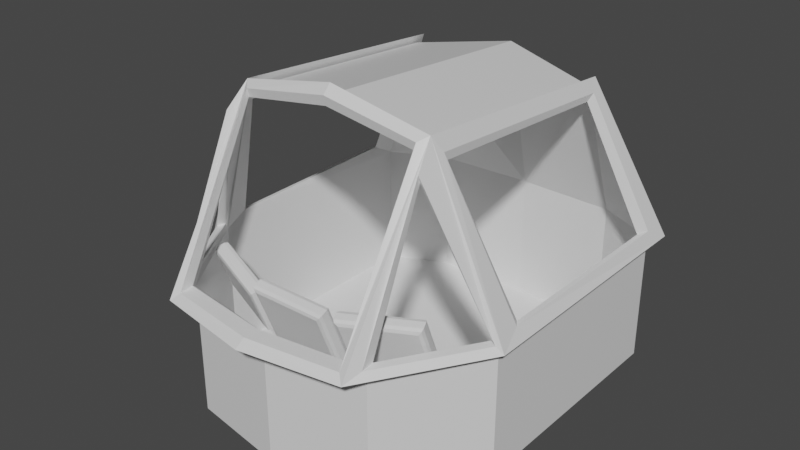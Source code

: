 # Source: BulldogCockpit.blend  (saved by Blender 2.82.7; exported with 4.5.12 LTS)
import bpy
from mathutils import Matrix  # noqa: F401  (used for matrix-valued properties, if any)

bpy.ops.wm.read_factory_settings(use_empty=True)
scene = bpy.context.scene
scene.name = 'Scene'

# ---- collections
col_collection = bpy.data.collections.new('Collection'); scene.collection.children.link(col_collection)

# ---- materials (node trees are filled in below, after node groups)
mat_material = bpy.data.materials.new('Material')
mat_material.alpha_threshold = 0.0
mat_material.use_transparent_shadow = False
mat_material.line_color = (0.0, 0.0, 0.0, 1.0)

# ---- material node trees
mat_material.use_nodes = True; mat_material.node_tree.nodes.clear()
_N = mat_material.node_tree.nodes; _L = mat_material.node_tree.links
n0 = _N.new('ShaderNodeOutputMaterial'); n0.name = 'Material Output'; n0.location = (300, 300)
n1 = _N.new('ShaderNodeBsdfPrincipled'); n1.name = 'Principled BSDF'; n1.location = (10, 300)
n1.distribution = 'GGX'
n1.subsurface_method = 'BURLEY'
n1.inputs[2].default_value = 0.4
n1.inputs[3].default_value = 1.45
n1.inputs[27].default_value = (0.0, 0.0, 0.0, 1.0)
n1.inputs[28].default_value = 1.0
_L.new(n1.outputs[0], n0.inputs[0])
n0.is_active_output = True

# ---- world
world_world = bpy.data.worlds.new('World'); scene.world = world_world
world_world.use_nodes = True; world_world.node_tree.nodes.clear()
_N = world_world.node_tree.nodes; _L = world_world.node_tree.links
n0 = _N.new('ShaderNodeOutputWorld'); n0.name = 'World Output'; n0.location = (300, 300)
n1 = _N.new('ShaderNodeBackground'); n1.name = 'Background'; n1.location = (10, 300)
n1.inputs[0].default_value = (0.05088, 0.05088, 0.05088, 1.0)
_L.new(n1.outputs[0], n0.inputs[0])
n0.is_active_output = True
world_world.color = (0.05088, 0.05088, 0.05088)
world_world.use_sun_shadow = False
world_world.sun_shadow_jitter_overblur = 0.0

# ---- meshes
me_cube = bpy.data.meshes.new('Cube')
me_cube.from_pydata([(-1.122, 1.433, 1.047), (-1.109, -0.2181, 1.003), (-0.6278, -0.9322, 1.002), (-0.6277, -0.3132, 2.09), (-0.7164, 1.312, 1.918), (-0.7145, -0.8537, 1.003), (-0.7145, -0.4001, 1.962), (-0.6776, -0.9753, 0.9537), (-1.114, -0.02528, 1.04), (-0.7221, -0.1965, 2.024), (-1.159, -0.1989, 0.9537), (-1.159, 1.608, 0.9537), (-0.6776, 1.383, 1.997), (-0.6776, -0.2567, 2.124), (-1.094, 1.341, 1.051), (-1.085, 1.505, 0.06745), (-1.081, -0.1655, 1.01), (-1.085, -0.1474, 0.06745), (-0.6764, 1.69, 0.06745), (-0.6296, -0.8364, 1.009), (-0.6764, -0.7749, 0.06745), (-0.6764, 1.69, 0.9635), (-0.6294, -0.2997, 2.032), (-0.7128, 1.248, 1.878), (-0.7111, -0.7626, 1.01), (-0.7111, -0.3814, 1.91), (-0.6764, -0.7749, 0.9635), (-1.087, 0.01565, 1.044), (-0.7181, -0.1901, 1.969), (-1.085, -0.1474, 0.9635), (-1.085, 1.505, 0.9635), (-0.6764, 1.315, 1.952), (-0.6764, -0.2466, 2.063), (1.122, 1.433, 1.047), (1.109, -0.2181, 1.003), (0.0, -1.086, 0.9537), (0.6278, -0.9322, 1.002), (0.6277, -0.3132, 2.09), (0.0, -0.2763, 2.261), (0.7164, 1.312, 1.918), (0.0, -0.3317, 2.202), (0.7145, -0.8537, 1.003), (0.0, -1.017, 0.998), (0.7145, -0.4001, 1.962), (0.6776, -0.9753, 0.9537), (1.114, -0.02528, 1.04), (0.7221, -0.1965, 2.024), (1.159, -0.1989, 0.9537), (1.159, 1.608, 0.9537), (0.6776, 1.383, 1.997), (0.6776, -0.2567, 2.124), (1.094, 1.341, 1.051), (1.085, 1.505, 0.06745), (1.081, -0.1655, 1.01), (1.085, -0.1474, 0.06745), (0.0, 1.712, 0.06745), (0.0, -0.8792, 0.9635), (0.0, -0.8792, 0.06745), (0.0, 1.712, 0.9635), (0.6764, 1.69, 0.06745), (0.6296, -0.8364, 1.009), (0.6764, -0.7749, 0.06745), (0.6764, 1.69, 0.9635), (0.6294, -0.2997, 2.032), (0.0, -0.265, 2.191), (0.7128, 1.248, 1.878), (0.0, 1.446, 2.069), (0.0, -0.3172, 2.137), (0.7111, -0.7626, 1.01), (0.0, -0.9162, 1.005), (0.7111, -0.3814, 1.91), (0.6764, -0.7749, 0.9635), (1.087, 0.01565, 1.044), (0.7181, -0.1901, 1.969), (1.085, -0.1474, 0.9635), (1.085, 1.505, 0.9635), (0.6764, 1.315, 1.952), (0.6764, -0.2466, 2.063), (-0.2178, -0.4257, 0.6427), (-0.2178, -0.5908, 1.062), (0.2178, -0.4257, 0.6427), (0.2178, -0.5908, 1.062), (-0.7503, -0.3076, 0.7993), (-0.7503, -0.3977, 1.028), (-0.3411, -0.4465, 0.7446), (-0.3411, -0.5366, 0.9734), (0.3627, -0.4028, 0.6517), (0.3627, -0.568, 1.071), (0.7746, -0.271, 0.7037), (0.7746, -0.4361, 1.123), (-0.2376, -0.5137, 0.5868), (-0.2658, -0.4772, 0.5709), (-0.2575, -0.4987, 0.5713), (-0.2376, -0.6934, 1.043), (-0.2658, -0.6775, 1.08), (-0.2575, -0.693, 1.065), (0.2376, -0.5137, 0.5868), (0.2658, -0.4772, 0.5709), (0.2575, -0.4987, 0.5713), (0.2376, -0.6934, 1.043), (0.2658, -0.6775, 1.08), (0.2575, -0.693, 1.065), (-0.2658, -0.6346, 1.097), (-0.2376, -0.5981, 1.081), (-0.2575, -0.6131, 1.096), (-0.2376, -0.4184, 0.6243), (-0.2658, -0.4343, 0.5878), (-0.2575, -0.4188, 0.6027), (0.2376, -0.4184, 0.6243), (0.2658, -0.4343, 0.5878), (0.2575, -0.4188, 0.6027), (0.2658, -0.6346, 1.097), (0.2376, -0.5981, 1.081), (0.2575, -0.6131, 1.096), (-0.8041, -0.3831, 0.7472), (-0.8209, -0.3393, 0.7342), (-0.8199, -0.3623, 0.734), (-0.8041, -0.4874, 1.012), (-0.8209, -0.4641, 1.051), (-0.8199, -0.4811, 1.036), (-0.3576, -0.5347, 0.6875), (-0.3215, -0.5088, 0.6675), (-0.3361, -0.5266, 0.6693), (-0.3576, -0.639, 0.9522), (-0.3215, -0.6337, 0.9845), (-0.3361, -0.6454, 0.9711), (-0.8051, -0.4238, 1.067), (-0.7688, -0.3983, 1.048), (-0.7905, -0.4061, 1.066), (-0.7689, -0.2939, 0.7831), (-0.8051, -0.2989, 0.7501), (-0.7905, -0.2873, 0.7638), (-0.3226, -0.4454, 0.7234), (-0.3057, -0.4685, 0.6833), (-0.3067, -0.4515, 0.6991), (-0.3057, -0.5933, 1.0), (-0.3226, -0.5498, 0.9885), (-0.3067, -0.5704, 1.001), (0.3773, -0.4917, 0.5954), (0.3415, -0.4651, 0.5756), (0.3558, -0.4832, 0.5774), (0.3773, -0.6714, 1.052), (0.3415, -0.6655, 1.084), (0.3558, -0.6774, 1.071), (0.8267, -0.3478, 0.6521), (0.8442, -0.3042, 0.639), (0.8429, -0.3272, 0.6388), (0.8267, -0.5275, 1.108), (0.8442, -0.5045, 1.148), (0.8429, -0.5215, 1.132), (0.3265, -0.6249, 1.1), (0.344, -0.5813, 1.087), (0.3278, -0.6019, 1.101), (0.344, -0.4016, 0.6309), (0.3265, -0.4245, 0.5916), (0.3278, -0.4076, 0.6071), (0.7934, -0.2577, 0.6876), (0.8292, -0.2636, 0.655), (0.8149, -0.2516, 0.6686), (0.8292, -0.4639, 1.164), (0.7934, -0.4374, 1.144), (0.8149, -0.4459, 1.162), (-0.2178, -0.6234, 1.049), (-0.2178, -0.4582, 0.6299), (0.2178, -0.4582, 0.6299), (0.2178, -0.6234, 1.049), (-0.7623, -0.4283, 1.016), (-0.7623, -0.3382, 0.7873), (-0.3531, -0.4771, 0.7326), (-0.3531, -0.5672, 0.9614), (0.3741, -0.5988, 1.059), (0.3741, -0.4336, 0.6396), (0.786, -0.3017, 0.6915), (0.786, -0.4669, 1.111)], [], [(20, 17, 29, 26), (21, 31, 30), (17, 15, 30, 29), (42, 2, 7, 35), (2, 3, 13, 7), (3, 40, 38, 13), (5, 1, 10, 7), (6, 5, 7, 13), (1, 6, 13, 10), (8, 0, 11, 10), (4, 9, 13, 12), (9, 8, 10, 13), (0, 4, 12, 11), (18, 55, 58, 21), (18, 20, 57, 55), (15, 17, 20, 18), (15, 18, 21, 30), (57, 20, 26, 56), (58, 66, 31, 21), (66, 64, 32, 31), (69, 56, 26, 19), (19, 26, 32, 22), (22, 32, 64, 67), (24, 26, 29, 16), (25, 32, 26, 24), (16, 29, 32, 25), (27, 29, 30, 14), (23, 31, 32, 28), (28, 32, 29, 27), (14, 30, 31, 23), (42, 69, 19, 2), (2, 19, 22, 3), (5, 24, 16, 1), (6, 25, 24, 5), (1, 16, 25, 6), (8, 27, 14, 0), (9, 28, 27, 8), (0, 14, 23, 4), (4, 23, 28, 9), (3, 22, 67, 40), (61, 71, 74, 54), (62, 75, 76), (54, 74, 75, 52), (42, 35, 44, 36), (36, 44, 50, 37), (37, 50, 38, 40), (41, 44, 47, 34), (43, 50, 44, 41), (34, 47, 50, 43), (45, 47, 48, 33), (39, 49, 50, 46), (46, 50, 47, 45), (33, 48, 49, 39), (59, 62, 58, 55), (59, 55, 57, 61), (52, 59, 61, 54), (52, 75, 62, 59), (57, 56, 71, 61), (58, 62, 76, 66), (66, 76, 77, 64), (69, 60, 71, 56), (60, 63, 77, 71), (63, 67, 64, 77), (68, 53, 74, 71), (70, 68, 71, 77), (53, 70, 77, 74), (72, 51, 75, 74), (65, 73, 77, 76), (73, 72, 74, 77), (51, 65, 76, 75), (42, 36, 60, 69), (36, 37, 63, 60), (41, 34, 53, 68), (43, 41, 68, 70), (34, 43, 70, 53), (45, 33, 51, 72), (46, 45, 72, 73), (33, 39, 65, 51), (39, 46, 73, 65), (37, 40, 67, 63), (96, 99, 93, 90), (81, 80, 164, 165), (79, 78, 105, 103), (111, 102, 94, 100), (91, 94, 102, 106), (109, 111, 100, 97), (81, 79, 103, 112), (80, 81, 112, 108), (78, 80, 108, 105), (130, 133, 121, 115), (80, 78, 163, 164), (79, 81, 165, 162), (78, 79, 162, 163), (120, 123, 117, 114), (85, 84, 168, 169), (83, 82, 129, 127), (135, 126, 118, 124), (115, 118, 126, 130), (133, 135, 124, 121), (85, 83, 127, 136), (84, 85, 136, 132), (82, 84, 132, 129), (154, 157, 145, 139), (84, 82, 167, 168), (83, 85, 169, 166), (82, 83, 166, 167), (144, 147, 141, 138), (89, 88, 172, 173), (87, 86, 153, 151), (159, 150, 142, 148), (139, 142, 150, 154), (157, 159, 148, 145), (89, 87, 151, 160), (88, 89, 160, 156), (86, 88, 156, 153), (88, 86, 171, 172), (87, 89, 173, 170), (86, 87, 170, 171), (90, 93, 95, 92), (92, 95, 94, 91), (103, 105, 107, 104), (104, 107, 106, 102), (109, 106, 107, 110), (110, 107, 105, 108), (102, 111, 113, 104), (104, 113, 112, 103), (111, 109, 110, 113), (113, 110, 108, 112), (99, 96, 98, 101), (101, 98, 97, 100), (91, 97, 98, 92), (92, 98, 96, 90), (100, 94, 95, 101), (101, 95, 93, 99), (114, 117, 119, 116), (116, 119, 118, 115), (127, 129, 131, 128), (128, 131, 130, 126), (133, 130, 131, 134), (134, 131, 129, 132), (126, 135, 137, 128), (128, 137, 136, 127), (135, 133, 134, 137), (137, 134, 132, 136), (123, 120, 122, 125), (125, 122, 121, 124), (115, 121, 122, 116), (116, 122, 120, 114), (124, 118, 119, 125), (125, 119, 117, 123), (138, 141, 143, 140), (140, 143, 142, 139), (151, 153, 155, 152), (152, 155, 154, 150), (157, 154, 155, 158), (158, 155, 153, 156), (150, 159, 161, 152), (152, 161, 160, 151), (159, 157, 158, 161), (161, 158, 156, 160), (147, 144, 146, 149), (149, 146, 145, 148), (139, 145, 146, 140), (140, 146, 144, 138), (148, 142, 143, 149), (149, 143, 141, 147), (106, 109, 97, 91)])
_uv = me_cube.uv_layers.new(name='UVMap')
_uv.uv.foreach_set('vector', [0.375, 0.9375, 0.375, 1.0, 0.625, 1.0, 0.625, 0.9375, 0.8125, 0.5, 0.8125, 0.5639, 0.875, 0.5, 0.375, 0.0, 0.375, 0.25, 0.625, 0.25, 0.625, 0.0, 0.7565, 0.7462, 0.806, 0.7466, 0.8125, 0.75, 0.75, 0.75, 0.806, 0.7466, 0.8061, 0.6696, 0.8125, 0.6693, 0.8125, 0.75, 0.8061, 0.6696, 0.7565, 0.6468, 0.75, 0.64, 0.8125, 0.6693, 0.8173, 0.7466, 0.8684, 0.7466, 0.875, 0.75, 0.8125, 0.75, 0.8173, 0.6805, 0.8173, 0.7466, 0.8125, 0.75, 0.8125, 0.6693, 0.8684, 0.7466, 0.8173, 0.6805, 0.8125, 0.6693, 0.875, 0.75, 0.87, 0.732, 0.8692, 0.5176, 0.875, 0.5, 0.875, 0.75, 0.8184, 0.5691, 0.8174, 0.6656, 0.8125, 0.6693, 0.8125, 0.5639, 0.8174, 0.6656, 0.87, 0.732, 0.875, 0.75, 0.8125, 0.6693, 0.8692, 0.5176, 0.8184, 0.5691, 0.8125, 0.5639, 0.875, 0.5, 0.375, 0.3125, 0.375, 0.375, 0.625, 0.375, 0.625, 0.3125, 0.1875, 0.5, 0.1875, 0.75, 0.25, 0.75, 0.25, 0.5, 0.125, 0.5, 0.125, 0.75, 0.1875, 0.75, 0.1875, 0.5, 0.375, 0.25, 0.375, 0.3125, 0.625, 0.3125, 0.625, 0.25, 0.375, 0.875, 0.375, 0.9375, 0.625, 0.9375, 0.625, 0.875, 0.75, 0.5, 0.75, 0.5686, 0.8125, 0.5639, 0.8125, 0.5, 0.75, 0.5686, 0.75, 0.64, 0.8125, 0.6693, 0.8125, 0.5639, 0.7565, 0.7462, 0.75, 0.75, 0.8125, 0.75, 0.806, 0.7466, 0.806, 0.7466, 0.8125, 0.75, 0.8125, 0.6693, 0.8061, 0.6696, 0.8061, 0.6696, 0.8125, 0.6693, 0.75, 0.64, 0.7565, 0.6468, 0.8173, 0.7466, 0.8125, 0.75, 0.875, 0.75, 0.8684, 0.7466, 0.8173, 0.6805, 0.8125, 0.6693, 0.8125, 0.75, 0.8173, 0.7466, 0.8684, 0.7466, 0.875, 0.75, 0.8125, 0.6693, 0.8173, 0.6805, 0.87, 0.732, 0.875, 0.75, 0.875, 0.5, 0.8692, 0.5176, 0.8184, 0.5691, 0.8125, 0.5639, 0.8125, 0.6693, 0.8174, 0.6656, 0.8174, 0.6656, 0.8125, 0.6693, 0.875, 0.75, 0.87, 0.732, 0.8692, 0.5176, 0.875, 0.5, 0.8125, 0.5639, 0.8184, 0.5691, 0.7565, 0.7462, 0.7565, 0.7462, 0.806, 0.7466, 0.806, 0.7466, 0.806, 0.7466, 0.806, 0.7466, 0.8061, 0.6696, 0.8061, 0.6696, 0.8173, 0.7466, 0.8173, 0.7466, 0.8684, 0.7466, 0.8684, 0.7466, 0.8173, 0.6805, 0.8173, 0.6805, 0.8173, 0.7466, 0.8173, 0.7466, 0.8684, 0.7466, 0.8684, 0.7466, 0.8173, 0.6805, 0.8173, 0.6805, 0.87, 0.732, 0.87, 0.732, 0.8692, 0.5176, 0.8692, 0.5176, 0.8174, 0.6656, 0.8174, 0.6656, 0.87, 0.732, 0.87, 0.732, 0.8692, 0.5176, 0.8692, 0.5176, 0.8184, 0.5691, 0.8184, 0.5691, 0.8184, 0.5691, 0.8184, 0.5691, 0.8174, 0.6656, 0.8174, 0.6656, 0.8061, 0.6696, 0.8061, 0.6696, 0.7565, 0.6468, 0.7565, 0.6468, 0.375, 0.9375, 0.625, 0.9375, 0.625, 1.0, 0.375, 1.0, 0.8125, 0.5, 0.875, 0.5, 0.8125, 0.5639, 0.375, 0.0, 0.625, 0.0, 0.625, 0.25, 0.375, 0.25, 0.7565, 0.7462, 0.75, 0.75, 0.8125, 0.75, 0.806, 0.7466, 0.806, 0.7466, 0.8125, 0.75, 0.8125, 0.6693, 0.8061, 0.6696, 0.8061, 0.6696, 0.8125, 0.6693, 0.75, 0.64, 0.7565, 0.6468, 0.8173, 0.7466, 0.8125, 0.75, 0.875, 0.75, 0.8684, 0.7466, 0.8173, 0.6805, 0.8125, 0.6693, 0.8125, 0.75, 0.8173, 0.7466, 0.8684, 0.7466, 0.875, 0.75, 0.8125, 0.6693, 0.8173, 0.6805, 0.87, 0.732, 0.875, 0.75, 0.875, 0.5, 0.8692, 0.5176, 0.8184, 0.5691, 0.8125, 0.5639, 0.8125, 0.6693, 0.8174, 0.6656, 0.8174, 0.6656, 0.8125, 0.6693, 0.875, 0.75, 0.87, 0.732, 0.8692, 0.5176, 0.875, 0.5, 0.8125, 0.5639, 0.8184, 0.5691, 0.375, 0.3125, 0.625, 0.3125, 0.625, 0.375, 0.375, 0.375, 0.1875, 0.5, 0.25, 0.5, 0.25, 0.75, 0.1875, 0.75, 0.125, 0.5, 0.1875, 0.5, 0.1875, 0.75, 0.125, 0.75, 0.375, 0.25, 0.625, 0.25, 0.625, 0.3125, 0.375, 0.3125, 0.375, 0.875, 0.625, 0.875, 0.625, 0.9375, 0.375, 0.9375, 0.75, 0.5, 0.8125, 0.5, 0.8125, 0.5639, 0.75, 0.5686, 0.75, 0.5686, 0.8125, 0.5639, 0.8125, 0.6693, 0.75, 0.64, 0.7565, 0.7462, 0.806, 0.7466, 0.8125, 0.75, 0.75, 0.75, 0.806, 0.7466, 0.8061, 0.6696, 0.8125, 0.6693, 0.8125, 0.75, 0.8061, 0.6696, 0.7565, 0.6468, 0.75, 0.64, 0.8125, 0.6693, 0.8173, 0.7466, 0.8684, 0.7466, 0.875, 0.75, 0.8125, 0.75, 0.8173, 0.6805, 0.8173, 0.7466, 0.8125, 0.75, 0.8125, 0.6693, 0.8684, 0.7466, 0.8173, 0.6805, 0.8125, 0.6693, 0.875, 0.75, 0.87, 0.732, 0.8692, 0.5176, 0.875, 0.5, 0.875, 0.75, 0.8184, 0.5691, 0.8174, 0.6656, 0.8125, 0.6693, 0.8125, 0.5639, 0.8174, 0.6656, 0.87, 0.732, 0.875, 0.75, 0.8125, 0.6693, 0.8692, 0.5176, 0.8184, 0.5691, 0.8125, 0.5639, 0.875, 0.5, 0.7565, 0.7462, 0.806, 0.7466, 0.806, 0.7466, 0.7565, 0.7462, 0.806, 0.7466, 0.8061, 0.6696, 0.8061, 0.6696, 0.806, 0.7466, 0.8173, 0.7466, 0.8684, 0.7466, 0.8684, 0.7466, 0.8173, 0.7466, 0.8173, 0.6805, 0.8173, 0.7466, 0.8173, 0.7466, 0.8173, 0.6805, 0.8684, 0.7466, 0.8173, 0.6805, 0.8173, 0.6805, 0.8684, 0.7466, 0.87, 0.732, 0.8692, 0.5176, 0.8692, 0.5176, 0.87, 0.732, 0.8174, 0.6656, 0.87, 0.732, 0.87, 0.732, 0.8174, 0.6656, 0.8692, 0.5176, 0.8184, 0.5691, 0.8184, 0.5691, 0.8692, 0.5176, 0.8184, 0.5691, 0.8174, 0.6656, 0.8174, 0.6656, 0.8184, 0.5691, 0.8061, 0.6696, 0.7565, 0.6468, 0.7565, 0.6468, 0.8061, 0.6696, 0.3879, 0.7632, 0.6121, 0.7632, 0.6121, 0.9868, 0.3879, 0.9868, 0.6031, 0.4774, 0.3969, 0.4774, 0.3969, 0.4774, 0.6031, 0.4774, 0.6031, 0.2726, 0.3969, 0.2726, 0.3879, 0.2632, 0.6121, 0.2632, 0.625, 0.5687, 0.875, 0.5687, 0.875, 0.6813, 0.625, 0.6813, 0.375, 0.0687, 0.625, 0.0687, 0.625, 0.1813, 0.375, 0.1813, 0.375, 0.5687, 0.625, 0.5687, 0.625, 0.6813, 0.375, 0.6813, 0.6031, 0.4774, 0.6031, 0.2726, 0.6121, 0.2632, 0.6121, 0.4868, 0.3969, 0.4774, 0.6031, 0.4774, 0.6121, 0.4868, 0.3879, 0.4868, 0.3969, 0.2726, 0.3969, 0.4774, 0.3879, 0.4868, 0.3879, 0.2632, 0.125, 0.5687, 0.375, 0.5687, 0.375, 0.6813, 0.125, 0.6813, 0.3969, 0.4774, 0.3969, 0.2726, 0.3969, 0.2726, 0.3969, 0.4774, 0.6031, 0.2726, 0.6031, 0.4774, 0.6031, 0.4774, 0.6031, 0.2726, 0.3969, 0.2726, 0.6031, 0.2726, 0.6031, 0.2726, 0.3969, 0.2726, 0.3956, 0.7632, 0.6044, 0.7632, 0.6044, 0.9868, 0.3956, 0.9868, 0.6031, 0.4774, 0.3969, 0.4774, 0.3969, 0.4774, 0.6031, 0.4774, 0.6031, 0.2726, 0.3969, 0.2726, 0.3879, 0.2633, 0.6121, 0.2633, 0.625, 0.5687, 0.875, 0.5687, 0.875, 0.6813, 0.625, 0.6813, 0.375, 0.0687, 0.625, 0.0687, 0.625, 0.1813, 0.375, 0.1813, 0.375, 0.5687, 0.625, 0.5687, 0.625, 0.6813, 0.375, 0.6813, 0.6031, 0.4774, 0.6031, 0.2726, 0.6121, 0.2633, 0.6121, 0.4867, 0.3969, 0.4774, 0.6031, 0.4774, 0.6121, 0.4867, 0.3879, 0.4867, 0.3969, 0.2726, 0.3969, 0.4774, 0.3879, 0.4867, 0.3879, 0.2633, 0.125, 0.5687, 0.375, 0.5687, 0.375, 0.6813, 0.125, 0.6813, 0.3969, 0.4774, 0.3969, 0.2726, 0.3969, 0.2726, 0.3969, 0.4774, 0.6031, 0.2726, 0.6031, 0.4774, 0.6031, 0.4774, 0.6031, 0.2726, 0.3969, 0.2726, 0.6031, 0.2726, 0.6031, 0.2726, 0.3969, 0.2726, 0.3879, 0.7632, 0.6121, 0.7632, 0.6121, 0.9868, 0.3879, 0.9868, 0.6031, 0.4774, 0.3969, 0.4774, 0.3969, 0.4774, 0.6031, 0.4774, 0.6031, 0.2726, 0.3969, 0.2726, 0.3879, 0.2632, 0.6121, 0.2632, 0.625, 0.5687, 0.875, 0.5687, 0.875, 0.6813, 0.625, 0.6813, 0.375, 0.0687, 0.625, 0.0687, 0.625, 0.1813, 0.375, 0.1813, 0.375, 0.5687, 0.625, 0.5687, 0.625, 0.6813, 0.375, 0.6813, 0.6031, 0.4774, 0.6031, 0.2726, 0.6121, 0.2632, 0.6121, 0.4868, 0.3969, 0.4774, 0.6031, 0.4774, 0.6121, 0.4868, 0.3879, 0.4868, 0.3969, 0.2726, 0.3969, 0.4774, 0.3879, 0.4868, 0.3879, 0.2632, 0.3969, 0.4774, 0.3969, 0.2726, 0.3969, 0.2726, 0.3969, 0.4774, 0.6031, 0.2726, 0.6031, 0.4774, 0.6031, 0.4774, 0.6031, 0.2726, 0.3969, 0.2726, 0.6031, 0.2726, 0.6031, 0.2726, 0.3969, 0.2726, 0.3879, 0.9868, 0.6121, 0.9868, 0.6212, 1.0, 0.3788, 1.0, 0.3788, 0.0, 0.6212, 0.0, 0.625, 0.0687, 0.375, 0.0687, 0.6121, 0.2632, 0.3879, 0.2632, 0.3788, 0.25, 0.6212, 0.25, 0.6212, 0.25, 0.3788, 0.25, 0.375, 0.1813, 0.625, 0.1813, 0.375, 0.5687, 0.125, 0.5687, 0.1289, 0.5, 0.3711, 0.5, 0.375, 0.4961, 0.375, 0.2539, 0.3879, 0.2632, 0.3879, 0.4868, 0.875, 0.5687, 0.625, 0.5687, 0.6289, 0.5, 0.8711, 0.5, 0.625, 0.2539, 0.625, 0.4961, 0.6121, 0.4868, 0.6121, 0.2632, 0.625, 0.5687, 0.375, 0.5687, 0.3788, 0.5, 0.6212, 0.5, 0.6212, 0.5, 0.3788, 0.5, 0.3879, 0.4868, 0.6121, 0.4868, 0.6121, 0.7632, 0.3879, 0.7632, 0.3788, 0.75, 0.6212, 0.75, 0.6212, 0.75, 0.3788, 0.75, 0.375, 0.6813, 0.625, 0.6813, 0.125, 0.6813, 0.375, 0.6813, 0.3711, 0.75, 0.1289, 0.75, 0.375, 0.9961, 0.375, 0.7539, 0.3879, 0.7632, 0.3879, 0.9868, 0.625, 0.6813, 0.875, 0.6813, 0.8711, 0.75, 0.6289, 0.75, 0.625, 0.7539, 0.625, 0.9961, 0.6121, 0.9868, 0.6121, 0.7632, 0.3956, 0.9868, 0.6044, 0.9868, 0.619, 1.0, 0.381, 1.0, 0.381, 0.0, 0.619, 0.0, 0.625, 0.0687, 0.375, 0.0687, 0.6121, 0.2633, 0.3879, 0.2633, 0.3812, 0.25, 0.6192, 0.25, 0.6192, 0.25, 0.3812, 0.25, 0.375, 0.1813, 0.625, 0.1813, 0.375, 0.5687, 0.125, 0.5687, 0.1289, 0.5, 0.3711, 0.5, 0.375, 0.4961, 0.375, 0.2539, 0.3879, 0.2633, 0.3879, 0.4867, 0.875, 0.5687, 0.625, 0.5687, 0.6289, 0.5, 0.8711, 0.5, 0.625, 0.2539, 0.625, 0.4961, 0.6121, 0.4867, 0.6121, 0.2633, 0.625, 0.5687, 0.375, 0.5687, 0.3812, 0.5, 0.6192, 0.5, 0.6192, 0.5, 0.3812, 0.5, 0.3879, 0.4867, 0.6121, 0.4867, 0.6044, 0.7632, 0.3956, 0.7632, 0.381, 0.75, 0.619, 0.75, 0.619, 0.75, 0.381, 0.75, 0.375, 0.6813, 0.625, 0.6813, 0.125, 0.6813, 0.375, 0.6813, 0.3711, 0.75, 0.1289, 0.75, 0.375, 0.9961, 0.375, 0.7539, 0.3956, 0.7632, 0.3956, 0.9868, 0.625, 0.6813, 0.875, 0.6813, 0.8711, 0.75, 0.6289, 0.75, 0.625, 0.7539, 0.625, 0.9961, 0.6044, 0.9868, 0.6044, 0.7632, 0.3879, 0.9868, 0.6121, 0.9868, 0.6212, 1.0, 0.3788, 1.0, 0.3788, 0.0, 0.6212, 0.0, 0.625, 0.0687, 0.375, 0.0687, 0.6121, 0.2632, 0.3879, 0.2632, 0.3788, 0.25, 0.6212, 0.25, 0.6212, 0.25, 0.3788, 0.25, 0.375, 0.1813, 0.625, 0.1813, 0.375, 0.5687, 0.125, 0.5687, 0.1289, 0.5, 0.3711, 0.5, 0.375, 0.4961, 0.375, 0.2539, 0.3879, 0.2632, 0.3879, 0.4868, 0.875, 0.5687, 0.625, 0.5687, 0.6289, 0.5, 0.8711, 0.5, 0.625, 0.2539, 0.625, 0.4961, 0.6121, 0.4868, 0.6121, 0.2632, 0.625, 0.5687, 0.375, 0.5687, 0.3788, 0.5, 0.6212, 0.5, 0.6212, 0.5, 0.3788, 0.5, 0.3879, 0.4868, 0.6121, 0.4868, 0.6121, 0.7632, 0.3879, 0.7632, 0.3788, 0.75, 0.6212, 0.75, 0.6212, 0.75, 0.3788, 0.75, 0.375, 0.6813, 0.625, 0.6813, 0.125, 0.6813, 0.375, 0.6813, 0.3711, 0.75, 0.1289, 0.75, 0.375, 0.9961, 0.375, 0.7539, 0.3879, 0.7632, 0.3879, 0.9868, 0.625, 0.6813, 0.875, 0.6813, 0.8711, 0.75, 0.6289, 0.75, 0.625, 0.7539, 0.625, 0.9961, 0.6121, 0.9868, 0.6121, 0.7632, 0.125, 0.5687, 0.375, 0.5687, 0.375, 0.6813, 0.125, 0.6813])
me_cube.materials.append(mat_material)
me_cube.use_remesh_preserve_volume = False
me_cube.use_remesh_preserve_attributes = False
me_cube.use_mirror_vertex_groups = False
me_cube.update()
me_cube_001 = bpy.data.meshes.new('Cube.001')
me_cube_001.from_pydata([(-0.2178, -0.6234, 1.049), (-0.2178, -0.4582, 0.6299), (0.2178, -0.4582, 0.6299), (-0.1684, -0.5807, 1.013), (-0.02558, -0.495, 0.8934), (-0.09886, -0.5316, 0.9577), (-0.02558, -0.4706, 0.8316), (-0.1684, -0.4517, 0.6856), (-0.09886, -0.4536, 0.7596), (0.02558, -0.4706, 0.8316), (0.1684, -0.4517, 0.6856), (0.09886, -0.4536, 0.7596), (0.1684, -0.5807, 1.013), (0.02558, -0.495, 0.8934), (0.09886, -0.5316, 0.9577), (-0.7623, -0.4283, 1.016), (-0.7623, -0.3382, 0.7873), (-0.3531, -0.4771, 0.7326), (-0.7069, -0.411, 0.9939), (-0.5604, -0.3967, 0.9158), (-0.6328, -0.3971, 0.9586), (-0.5604, -0.3834, 0.8822), (-0.7069, -0.3407, 0.8153), (-0.6328, -0.3546, 0.8506), (-0.5123, -0.3997, 0.8757), (-0.3904, -0.4481, 0.773), (-0.4471, -0.4177, 0.8257), (-0.3904, -0.5184, 0.9516), (-0.5123, -0.413, 0.9094), (-0.4471, -0.4602, 0.9338), (0.3741, -0.5988, 1.059), (0.3741, -0.4336, 0.6396), (0.786, -0.3017, 0.6915), (0.4122, -0.5425, 1.028), (0.5356, -0.4153, 0.9247), (0.4697, -0.4736, 0.9805), (0.5356, -0.391, 0.863), (0.4122, -0.4135, 0.7006), (0.4697, -0.3956, 0.7824), (0.584, -0.3755, 0.8691), (0.7307, -0.3115, 0.7408), (0.6567, -0.3357, 0.806), (0.7307, -0.4405, 1.068), (0.584, -0.3998, 0.9308), (0.6567, -0.4137, 1.004), (0.2178, -0.6234, 1.049), (-0.3531, -0.5672, 0.9614), (0.786, -0.4669, 1.111)], [], [(12, 3, 0, 45), (6, 4, 13, 9), (10, 12, 45, 2), (7, 10, 2, 1), (4, 6, 8, 5), (5, 8, 7, 3), (10, 7, 8, 11), (11, 8, 6, 9), (3, 12, 14, 5), (5, 14, 13, 4), (12, 10, 11, 14), (14, 11, 9, 13), (3, 7, 1, 0), (27, 18, 15, 46), (21, 19, 28, 24), (25, 27, 46, 17), (22, 25, 17, 16), (19, 21, 23, 20), (20, 23, 22, 18), (25, 22, 23, 26), (26, 23, 21, 24), (18, 27, 29, 20), (20, 29, 28, 19), (27, 25, 26, 29), (29, 26, 24, 28), (18, 22, 16, 15), (42, 33, 30, 47), (36, 34, 43, 39), (40, 42, 47, 32), (37, 40, 32, 31), (34, 36, 38, 35), (35, 38, 37, 33), (40, 37, 38, 41), (41, 38, 36, 39), (33, 42, 44, 35), (35, 44, 43, 34), (42, 40, 41, 44), (44, 41, 39, 43), (33, 37, 31, 30)])
me_cube_001.polygons.foreach_set('use_smooth', [True] * 39)
_uv = me_cube_001.uv_layers.new(name='UVMap')
_uv.uv.foreach_set('vector', [0.5805, 0.4542, 0.5805, 0.2958, 0.6031, 0.2726, 0.6031, 0.4774, 0.4848, 0.363, 0.5152, 0.363, 0.5152, 0.387, 0.4848, 0.387, 0.4195, 0.4542, 0.5805, 0.4542, 0.6031, 0.4774, 0.3969, 0.4774, 0.4195, 0.2958, 0.4195, 0.4542, 0.3969, 0.4774, 0.3969, 0.2726, 0.5152, 0.363, 0.4848, 0.363, 0.4507, 0.3279, 0.5493, 0.3279, 0.5493, 0.3279, 0.4507, 0.3279, 0.4195, 0.2958, 0.5805, 0.2958, 0.4195, 0.4542, 0.4195, 0.2958, 0.4507, 0.3279, 0.4507, 0.4221, 0.4507, 0.4221, 0.4507, 0.3279, 0.4848, 0.363, 0.4848, 0.387, 0.5805, 0.2958, 0.5805, 0.4542, 0.5493, 0.4221, 0.5493, 0.3279, 0.5493, 0.3279, 0.5493, 0.4221, 0.5152, 0.387, 0.5152, 0.363, 0.5805, 0.4542, 0.4195, 0.4542, 0.4507, 0.4221, 0.5493, 0.4221, 0.5493, 0.4221, 0.4507, 0.4221, 0.4848, 0.387, 0.5152, 0.387, 0.5805, 0.2958, 0.4195, 0.2958, 0.3969, 0.2726, 0.6031, 0.2726, 0.5805, 0.4542, 0.5805, 0.2958, 0.6031, 0.2726, 0.6031, 0.4774, 0.4848, 0.363, 0.5152, 0.363, 0.5152, 0.387, 0.4848, 0.387, 0.4195, 0.4542, 0.5805, 0.4542, 0.6031, 0.4774, 0.3969, 0.4774, 0.4195, 0.2958, 0.4195, 0.4542, 0.3969, 0.4774, 0.3969, 0.2726, 0.5152, 0.363, 0.4848, 0.363, 0.4507, 0.3279, 0.5493, 0.3279, 0.5493, 0.3279, 0.4507, 0.3279, 0.4195, 0.2958, 0.5805, 0.2958, 0.4195, 0.4542, 0.4195, 0.2958, 0.4507, 0.3279, 0.4507, 0.4221, 0.4507, 0.4221, 0.4507, 0.3279, 0.4848, 0.363, 0.4848, 0.387, 0.5805, 0.2958, 0.5805, 0.4542, 0.5493, 0.4221, 0.5493, 0.3279, 0.5493, 0.3279, 0.5493, 0.4221, 0.5152, 0.387, 0.5152, 0.363, 0.5805, 0.4542, 0.4195, 0.4542, 0.4507, 0.4221, 0.5493, 0.4221, 0.5493, 0.4221, 0.4507, 0.4221, 0.4848, 0.387, 0.5152, 0.387, 0.5805, 0.2958, 0.4195, 0.2958, 0.3969, 0.2726, 0.6031, 0.2726, 0.5805, 0.4542, 0.5805, 0.2958, 0.6031, 0.2726, 0.6031, 0.4774, 0.4848, 0.363, 0.5152, 0.363, 0.5152, 0.387, 0.4848, 0.387, 0.4195, 0.4542, 0.5805, 0.4542, 0.6031, 0.4774, 0.3969, 0.4774, 0.4195, 0.2958, 0.4195, 0.4542, 0.3969, 0.4774, 0.3969, 0.2726, 0.5152, 0.363, 0.4848, 0.363, 0.4507, 0.3279, 0.5493, 0.3279, 0.5493, 0.3279, 0.4507, 0.3279, 0.4195, 0.2958, 0.5805, 0.2958, 0.4195, 0.4542, 0.4195, 0.2958, 0.4507, 0.3279, 0.4507, 0.4221, 0.4507, 0.4221, 0.4507, 0.3279, 0.4848, 0.363, 0.4848, 0.387, 0.5805, 0.2958, 0.5805, 0.4542, 0.5493, 0.4221, 0.5493, 0.3279, 0.5493, 0.3279, 0.5493, 0.4221, 0.5152, 0.387, 0.5152, 0.363, 0.5805, 0.4542, 0.4195, 0.4542, 0.4507, 0.4221, 0.5493, 0.4221, 0.5493, 0.4221, 0.4507, 0.4221, 0.4848, 0.387, 0.5152, 0.387, 0.5805, 0.2958, 0.4195, 0.2958, 0.3969, 0.2726, 0.6031, 0.2726])
me_cube_001.materials.append(mat_material)
me_cube_001.use_remesh_preserve_volume = False
me_cube_001.use_remesh_preserve_attributes = False
me_cube_001.use_mirror_vertex_groups = False
me_cube_001.update()
me_cube_002 = bpy.data.meshes.new('Cube.002')
me_cube_002.from_pydata([(0.2178, -0.6234, 1.049), (-0.2178, -0.6234, 1.049), (-0.2178, -0.4582, 0.6299), (0.2178, -0.4582, 0.6299)], [], [(2, 1, 0, 3)])
_uv = me_cube_002.uv_layers.new(name='UVMap')
_uv.uv.foreach_set('vector', [0.3969, 0.2726, 0.6031, 0.2726, 0.6031, 0.4774, 0.3969, 0.4774])
me_cube_002.materials.append(mat_material)
me_cube_002.use_remesh_preserve_volume = False
me_cube_002.use_remesh_preserve_attributes = False
me_cube_002.use_mirror_vertex_groups = False
me_cube_002.update()
me_cube_003 = bpy.data.meshes.new('Cube.003')
me_cube_003.from_pydata([(0.786, -0.4669, 1.111), (0.3741, -0.5988, 1.059), (0.3741, -0.4336, 0.6396), (0.786, -0.3017, 0.6915)], [], [(2, 1, 0, 3)])
_uv = me_cube_003.uv_layers.new(name='UVMap')
_uv.uv.foreach_set('vector', [0.3969, 0.2726, 0.6031, 0.2726, 0.6031, 0.4774, 0.3969, 0.4774])
me_cube_003.materials.append(mat_material)
me_cube_003.use_remesh_preserve_volume = False
me_cube_003.use_remesh_preserve_attributes = False
me_cube_003.use_mirror_vertex_groups = False
me_cube_003.update()
me_cube_004 = bpy.data.meshes.new('Cube.004')
me_cube_004.from_pydata([(-0.3531, -0.5672, 0.9614), (-0.7623, -0.4283, 1.016), (-0.7623, -0.3382, 0.7873), (-0.3531, -0.4771, 0.7326)], [], [(2, 1, 0, 3)])
_uv = me_cube_004.uv_layers.new(name='UVMap')
_uv.uv.foreach_set('vector', [0.3969, 0.2726, 0.6031, 0.2726, 0.6031, 0.4774, 0.3969, 0.4774])
me_cube_004.materials.append(mat_material)
me_cube_004.use_remesh_preserve_volume = False
me_cube_004.use_remesh_preserve_attributes = False
me_cube_004.use_mirror_vertex_groups = False
me_cube_004.update()

# ---- objects
ob_turret = bpy.data.objects.new('Turret', me_cube)
ob_glass = bpy.data.objects.new('Glass', me_cube_001)
ob_screencenter = bpy.data.objects.new('ScreenCenter', me_cube_002)
ob_screenl = bpy.data.objects.new('ScreenL', me_cube_003)
ob_screenr = bpy.data.objects.new('ScreenR', me_cube_004)

# ---- transforms, parenting, visibility, modifiers, constraints
ob_turret.location = (0.0, 0.0, 0.0)
ob_turret.lock_rotations_4d = False
ob_turret.empty_display_type = 'ARROWS'
ob_turret.lineart.crease_threshold = 0.0
ob_glass.location = (0.0, 0.0, 0.0)
ob_glass.lock_rotations_4d = False
ob_glass.empty_display_type = 'ARROWS'
ob_glass.lineart.crease_threshold = 0.0
ob_screencenter.location = (0.0, 0.0, 0.0)
ob_screencenter.lock_rotations_4d = False
ob_screencenter.empty_display_type = 'ARROWS'
ob_screencenter.lineart.crease_threshold = 0.0
ob_screenl.location = (0.0, 0.0, 0.0)
ob_screenl.lock_rotations_4d = False
ob_screenl.empty_display_type = 'ARROWS'
ob_screenl.lineart.crease_threshold = 0.0
ob_screenr.location = (0.0, 0.0, 0.0)
ob_screenr.lock_rotations_4d = False
ob_screenr.empty_display_type = 'ARROWS'
ob_screenr.lineart.crease_threshold = 0.0

# ---- collection membership
col_collection.objects.link(ob_turret)
col_collection.objects.link(ob_glass)
col_collection.objects.link(ob_screencenter)
col_collection.objects.link(ob_screenl)
col_collection.objects.link(ob_screenr)

# ---- scene / render settings (as saved in the file)
scene.frame_start = 1; scene.frame_end = 250; scene.frame_set(1)
scene.render.engine = 'BLENDER_EEVEE_NEXT'
scene.cycles.use_denoising = False
scene.cycles.samples = 128
scene.cycles.sampling_pattern = 'TABULATED_SOBOL'
scene.cycles.use_adaptive_sampling = False
scene.cycles.use_light_tree = False
scene.view_settings.view_transform = 'Filmic'
bpy.context.view_layer.update()

# ---- added for rendering (the .blend has no active camera and no usable light): camera, sun
cam_auto = bpy.data.cameras.new('AutoCamera')
cam_auto.lens = 50.0
cam_auto.sensor_width = 36.0
cam_auto.clip_end = 1000.0
ob_auto_camera = bpy.data.objects.new('AutoCamera', cam_auto)
scene.collection.objects.link(ob_auto_camera)
ob_auto_camera.location = (3.92727, -4.39974, 4.3058)
ob_auto_camera.rotation_euler = (1.09748, -7.21219e-08, 0.694738)
scene.camera = ob_auto_camera
light_auto_sun = bpy.data.lights.new('AutoSun', 'SUN')
light_auto_sun.energy = 3.0
light_auto_sun.angle = 0.0523599
ob_auto_sun = bpy.data.objects.new('AutoSun', light_auto_sun)
scene.collection.objects.link(ob_auto_sun)
ob_auto_sun.rotation_euler = (0.872665, 0.174533, 0.523599)
bpy.context.view_layer.update()
